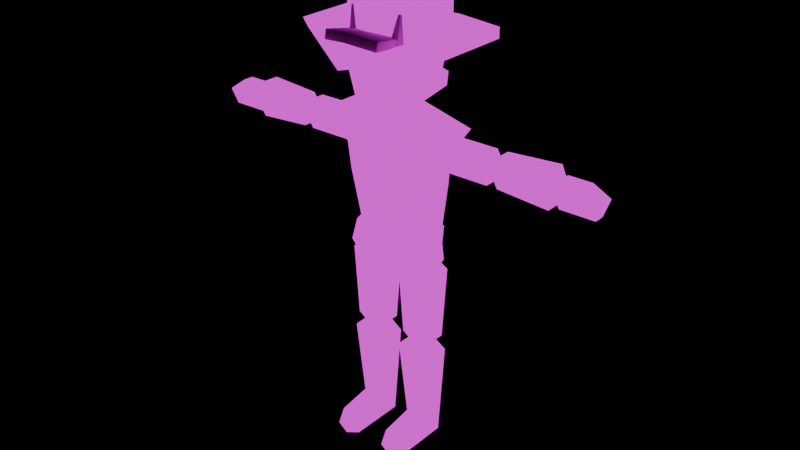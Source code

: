 # Source: player.blend  (saved by Blender 4.5.91; exported with 4.5.12 LTS)
import bpy
from mathutils import Matrix  # noqa: F401  (used for matrix-valued properties, if any)

bpy.ops.wm.read_factory_settings(use_empty=True)
scene = bpy.context.scene
scene.name = 'Scene'

# ---- collections
col_collection = bpy.data.collections.new('Collection'); scene.collection.children.link(col_collection)

# ---- images (referenced by path relative to the original .blend; pixels are not part of the script)
import os
ASSET_DIR = os.environ.get("B2B_ASSET_DIR", "")  # directory of the original .blend (textures are referenced by path, not embedded)
HERE = os.path.dirname(os.path.abspath(__file__))  # packed textures are extracted next to this script under _unpacked/

def load_image(name, relpath, width, height, colorspace="sRGB"):
    """Load a texture the original file referenced (path relative to the .blend, or extracted next to this script)."""
    p = next((c for c in (os.path.join(HERE, relpath), os.path.join(ASSET_DIR, relpath)) if relpath and os.path.exists(c)), "")
    if p:
        img = bpy.data.images.load(p, check_existing=True)
        img.name = name
    else:  # same state as the original file: an image datablock whose file is absent (Cycles renders it pink)
        img = bpy.data.images.new(name, width, height)
        img.source = "FILE"
        img.filepath = "//" + (relpath or name)
    img.colorspace_settings.name = colorspace
    return img
img_cowboy = load_image('Cowboy', '', 512, 512, 'sRGB')

# ---- materials (node trees are filled in below, after node groups)
mat_material = bpy.data.materials.new('Material')

# ---- material node trees
mat_material.use_nodes = True; mat_material.node_tree.nodes.clear()
_N = mat_material.node_tree.nodes; _L = mat_material.node_tree.links
n0 = _N.new('ShaderNodeOutputMaterial'); n0.name = 'Material Output'; n0.location = (213, 100)
n1 = _N.new('ShaderNodeTexImage'); n1.name = 'Image Texture'; n1.location = (-490, 80)
n1.image = img_cowboy
n2 = _N.new('ShaderNodeEmission'); n2.name = 'Emission'; n2.location = (-182, 187)
n3 = _N.new('ShaderNodeVertexColor'); n3.name = 'Color Attribute'; n3.location = (-222, -55)
n3.layer_name = 'Lighting'
n4 = _N.new('ShaderNodeMix'); n4.name = 'Mix'; n4.location = (12, 6)
n4.data_type = 'RGBA'
n4.blend_type = 'DARKEN'
n4.inputs[0].default_value = 0.4667
_L.new(n1.outputs[0], n2.inputs[0])
_L.new(n3.outputs[0], n4.inputs[6])
_L.new(n1.outputs[0], n4.inputs[7])
_L.new(n1.outputs[0], n0.inputs[0])
n0.is_active_output = True

# ---- world
world_world = bpy.data.worlds.new('World'); scene.world = world_world
world_world.use_nodes = True; world_world.node_tree.nodes.clear()
_N = world_world.node_tree.nodes; _L = world_world.node_tree.links
n0 = _N.new('ShaderNodeOutputWorld'); n0.name = 'World Output'; n0.location = (200, 100)
n0.is_active_output = True
world_world.color = (0.05088, 0.05088, 0.05088)
world_world.sun_shadow_jitter_overblur = 0.0

# ---- meshes
me_cylinder = bpy.data.meshes.new('Cylinder')
me_cylinder.from_pydata([(0.8423, 0.2812, 1.021), (0.8423, 0.1406, 0.7338), (0.8423, -0.1406, 0.7338), (0.8423, -0.2812, 1.021), (0.8423, -0.1406, 1.309), (0.8423, 0.1406, 1.309), (2.096, 0.1637, 1.021), (1.976, 0.2812, 1.021), (2.096, 0.08185, 0.854), (1.976, 0.1406, 0.7338), (2.096, -0.08185, 0.854), (1.976, -0.1406, 0.7338), (2.096, -0.1637, 1.021), (1.976, -0.2812, 1.021), (2.096, -0.08185, 1.189), (1.976, -0.1406, 1.309), (2.096, 0.08185, 1.189), (1.976, 0.1406, 1.309)], [], [(0, 1, 2, 3, 4, 5), (9, 7, 6, 8), (11, 9, 8, 10), (13, 11, 10, 12), (15, 13, 12, 14), (17, 15, 14, 16), (7, 17, 16, 6), (8, 6, 16, 14, 12, 10), (0, 7, 9, 1), (5, 17, 7, 0), (1, 9, 11, 2), (2, 11, 13, 3), (3, 13, 15, 4), (4, 15, 17, 5)])
me_cylinder.polygons.foreach_set('use_smooth', [True] * 14)
_uv = me_cylinder.uv_layers.new(name='UVMap')
_uv.uv.foreach_set('vector', [0.2458, 0.5571, 0.2207, 0.5766, 0.1957, 0.5644, 0.1957, 0.5326, 0.2207, 0.5131, 0.2458, 0.5254, 0.2207, 0.5102, 0.1957, 0.4907, 0.2061, 0.4856, 0.2207, 0.4969, 0.2458, 0.498, 0.2207, 0.5102, 0.2207, 0.4969, 0.2353, 0.4898, 0.08234, 0.5592, 0.1141, 0.5592, 0.1059, 0.5711, 0.08745, 0.5711, 0.2207, 0.4467, 0.2458, 0.4662, 0.2353, 0.4713, 0.2207, 0.46, 0.1957, 0.4589, 0.2207, 0.4467, 0.2207, 0.46, 0.2061, 0.4671, 0.1732, 0.4586, 0.1415, 0.4586, 0.1496, 0.4467, 0.1681, 0.4467, 0.2207, 0.4969, 0.2061, 0.4856, 0.2061, 0.4671, 0.2207, 0.46, 0.2353, 0.4713, 0.2353, 0.4898, 0.1732, 0.5711, 0.1732, 0.4586, 0.1927, 0.4586, 0.1927, 0.5711, 0.1415, 0.5711, 0.1415, 0.4586, 0.1732, 0.4586, 0.1732, 0.5711, 0.1263, 0.4467, 0.1263, 0.5592, 0.1141, 0.5592, 0.1141, 0.4467, 0.1141, 0.4467, 0.1141, 0.5592, 0.08234, 0.5592, 0.08234, 0.4467, 0.08234, 0.4467, 0.08234, 0.5592, 0.06283, 0.5592, 0.06283, 0.4467, 0.1292, 0.5711, 0.1292, 0.4586, 0.1415, 0.4586, 0.1415, 0.5711])
_ca = me_cylinder.color_attributes.new('Lighting', 'FLOAT_COLOR', 'POINT')
_ca.data.foreach_set('color', [1.0, 1.0, 1.0, 1.0, 1.0, 1.0, 1.0, 1.0, 1.0, 1.0, 1.0, 1.0, 1.0, 1.0, 1.0, 1.0, 0.565, 0.565, 0.565, 1.0, 1.0, 1.0, 1.0, 1.0, 1.0, 1.0, 1.0, 1.0, 1.0, 1.0, 1.0, 1.0, 1.0, 1.0, 1.0, 1.0, 1.0, 1.0, 1.0, 1.0, 1.0, 1.0, 1.0, 1.0, 1.0, 1.0, 1.0, 1.0, 1.0, 1.0, 1.0, 1.0, 1.0, 1.0, 1.0, 1.0, 1.0, 1.0, 1.0, 1.0, 1.0, 1.0, 1.0, 1.0, 1.0, 1.0, 1.0, 1.0, 1.0, 1.0, 1.0, 1.0])
_ca = me_cylinder.color_attributes.new('Attribute', 'BYTE_COLOR', 'CORNER')
_ca.data.foreach_set('color', [1.0, 1.0, 1.0, 1.0, 1.0, 1.0, 1.0, 1.0, 1.0, 1.0, 1.0, 1.0, 1.0, 1.0, 1.0, 1.0, 1.0, 1.0, 1.0, 1.0, 1.0, 1.0, 1.0, 1.0, 1.0, 1.0, 1.0, 1.0, 1.0, 1.0, 1.0, 1.0, 1.0, 1.0, 1.0, 1.0, 1.0, 1.0, 1.0, 1.0, 1.0, 1.0, 1.0, 1.0, 1.0, 1.0, 1.0, 1.0, 1.0, 1.0, 1.0, 1.0, 1.0, 1.0, 1.0, 1.0, 1.0, 1.0, 1.0, 1.0, 1.0, 1.0, 1.0, 1.0, 1.0, 1.0, 1.0, 1.0, 1.0, 1.0, 1.0, 1.0, 1.0, 1.0, 1.0, 1.0, 1.0, 1.0, 1.0, 1.0, 1.0, 1.0, 1.0, 1.0, 1.0, 1.0, 1.0, 1.0, 1.0, 1.0, 1.0, 1.0, 1.0, 1.0, 1.0, 1.0, 1.0, 1.0, 1.0, 1.0, 1.0, 1.0, 1.0, 1.0, 1.0, 1.0, 1.0, 1.0, 1.0, 1.0, 1.0, 1.0, 1.0, 1.0, 1.0, 1.0, 1.0, 1.0, 1.0, 1.0, 1.0, 1.0, 1.0, 1.0, 1.0, 1.0, 1.0, 1.0, 1.0, 1.0, 1.0, 1.0, 1.0, 1.0, 1.0, 1.0, 1.0, 1.0, 1.0, 1.0, 1.0, 1.0, 1.0, 1.0, 1.0, 1.0, 1.0, 1.0, 1.0, 1.0, 1.0, 1.0, 1.0, 1.0, 1.0, 1.0, 1.0, 1.0, 1.0, 1.0, 1.0, 1.0, 1.0, 1.0, 1.0, 1.0, 1.0, 1.0, 1.0, 1.0, 1.0, 1.0, 1.0, 1.0, 1.0, 1.0, 1.0, 1.0, 1.0, 1.0, 1.0, 1.0, 1.0, 1.0, 1.0, 1.0, 1.0, 1.0, 1.0, 1.0, 1.0, 1.0, 1.0, 1.0, 1.0, 1.0, 1.0, 1.0, 1.0, 1.0, 1.0, 1.0, 1.0, 1.0, 1.0, 1.0, 1.0, 1.0, 1.0, 1.0, 1.0, 1.0, 1.0, 1.0, 1.0, 1.0, 1.0, 1.0, 1.0, 1.0, 1.0, 1.0, 1.0, 1.0, 1.0, 1.0, 1.0, 1.0, 1.0, 1.0, 1.0, 1.0, 1.0, 1.0, 1.0, 1.0, 1.0, 1.0, 1.0, 1.0])
me_cylinder.materials.append(mat_material)
me_cylinder.update()
me_cube_006 = bpy.data.meshes.new('Cube.006')
me_cube_006.from_pydata([(0.7771, -1.046, -0.5468), (0.7771, -0.9265, 0.2901), (0.7771, 0.941, -0.7788), (0.7771, 1.017, -0.1308), (0.0, 0.941, -0.7788), (0.0, 1.017, -0.1308), (0.0, -1.046, -0.4843), (0.0, -0.9265, 0.2901), (1.098, -0.05228, -0.6628), (1.098, 0.06672, 0.3563), (0.0, 0.06672, 0.3563), (0.0, -0.05228, -0.6628)], [], [(4, 5, 3, 2), (8, 9, 1, 0), (11, 8, 0, 6), (0, 1, 7, 6), (9, 10, 7, 1), (3, 5, 10, 9), (4, 2, 8, 11), (2, 3, 9, 8)])
_uv = me_cube_006.uv_layers.new(name='UVMap')
_uv.uv.foreach_set('vector', [0.375, 0.375, 0.625, 0.375, 0.625, 0.5, 0.375, 0.5, 0.375, 0.625, 0.625, 0.625, 0.625, 0.75, 0.375, 0.75, 0.25, 0.625, 0.375, 0.625, 0.375, 0.75, 0.25, 0.75, 0.375, 0.75, 0.625, 0.75, 0.625, 0.875, 0.375, 0.875, 0.625, 0.625, 0.75, 0.625, 0.75, 0.75, 0.625, 0.75, 0.625, 0.5, 0.75, 0.5, 0.75, 0.625, 0.625, 0.625, 0.25, 0.5, 0.375, 0.5, 0.375, 0.625, 0.25, 0.625, 0.375, 0.5, 0.625, 0.5, 0.625, 0.625, 0.375, 0.625])
me_cube_006.update()
me_cube_007 = bpy.data.meshes.new('Cube.007')
me_cube_007.from_pydata([(1.443, -0.987, 0.141), (1.443, -0.9074, 0.5825), (1.158, 1.904, -0.2126), (1.158, 1.952, 0.05474), (0.0, 1.904, -0.1171), (0.0, 1.952, 0.1503), (0.0, -1.375, 0.3687), (0.0, -1.295, 0.8103)], [], [(4, 5, 3, 2), (2, 3, 1, 0), (4, 2, 0, 6), (0, 1, 7, 6), (3, 5, 7, 1)])
_uv = me_cube_007.uv_layers.new(name='UVMap')
_uv.uv.foreach_set('vector', [0.375, 0.375, 0.625, 0.375, 0.625, 0.5, 0.375, 0.5, 0.375, 0.5, 0.625, 0.5, 0.625, 0.6695, 0.375, 0.6695, 0.25, 0.5, 0.375, 0.5, 0.375, 0.6695, 0.25, 0.6947, 0.375, 0.6695, 0.625, 0.6695, 0.626, 0.8735, 0.376, 0.8735, 0.625, 0.5, 0.75, 0.5, 0.75, 0.6947, 0.625, 0.6695])
me_cube_007.update()
me_cylinder_001 = bpy.data.meshes.new('Cylinder.001')
me_cylinder_001.from_pydata([(0.7301, -0.1458, -1.0), (0.7301, 0.2314, -1.0), (0.8612, -0.3285, 0.3009), (0.0, -0.3894, -1.0), (0.0, -0.6255, 0.4099), (0.0, 0.3777, -1.0), (0.0, 0.3792, 0.4099), (0.0, 0.3167, 1.0), (0.8612, 0.2984, 0.3009), (0.8816, 0.3167, 0.8437), (0.8816, -0.3881, 0.8437), (1.296, 0.3167, 1.425), (0.0, 0.3167, 1.752), (1.296, -0.3881, 1.425), (0.0, -0.6886, 1.752), (0.0, -0.7551, 1.0)], [], [(1, 8, 2, 0), (5, 1, 0, 3), (0, 2, 4, 3), (5, 6, 8, 1), (6, 7, 9, 8), (8, 9, 10, 2), (9, 7, 12, 11), (10, 9, 11, 13), (11, 12, 14, 13), (15, 10, 13, 14), (2, 10, 15, 4)])
me_cylinder_001.polygons.foreach_set('use_smooth', [True] * 11)
_uv = me_cylinder_001.uv_layers.new(name='UVMap')
_uv.uv.foreach_set('vector', [0.6778, 0.2035, 0.6733, 0.1161, 0.7152, 0.1161, 0.703, 0.2035, 0.5434, 0.271, 0.4946, 0.2612, 0.4946, 0.236, 0.5434, 0.2197, 0.4946, 0.2103, 0.5065, 0.1229, 0.5677, 0.1269, 0.5452, 0.2197, 0.5858, 0.2232, 0.5856, 0.1289, 0.6434, 0.136, 0.6352, 0.223, 0.5856, 0.1289, 0.5857, 0.08944, 0.6446, 0.09972, 0.6434, 0.136, 0.6733, 0.1161, 0.6721, 0.07983, 0.7192, 0.07983, 0.7152, 0.1161, 0.6566, 0.1012, 0.5978, 0.0908, 0.5978, 0.04052, 0.6843, 0.06239, 0.7192, 0.07983, 0.6721, 0.07983, 0.6721, 0.03916, 0.7192, 0.03916, 0.6697, 0.3065, 0.6697, 0.2172, 0.7369, 0.2172, 0.7168, 0.3065, 0.5778, 0.08796, 0.5132, 0.08697, 0.4946, 0.04317, 0.5856, 0.03916, 0.5065, 0.1229, 0.5132, 0.08697, 0.5778, 0.08796, 0.5677, 0.1269])
_ca = me_cylinder_001.color_attributes.new('Lighting', 'FLOAT_COLOR', 'POINT')
_ca.data.foreach_set('color', [1.0, 1.0, 1.0, 1.0, 1.0, 1.0, 1.0, 1.0, 1.0, 1.0, 1.0, 1.0, 1.0, 1.0, 1.0, 1.0, 1.0, 1.0, 1.0, 1.0, 0.9704, 0.9704, 0.9704, 1.0, 1.0, 1.0, 1.0, 1.0, 1.0, 1.0, 1.0, 1.0, 1.0, 1.0, 1.0, 1.0, 1.0, 1.0, 1.0, 1.0, 1.0, 1.0, 1.0, 1.0, 1.0, 1.0, 1.0, 1.0, 1.0, 1.0, 1.0, 1.0, 1.0, 1.0, 1.0, 1.0, 1.0, 1.0, 1.0, 1.0, 1.0, 1.0, 1.0, 1.0])
_ca = me_cylinder_001.color_attributes.new('Attribute', 'BYTE_COLOR', 'CORNER')
_ca.data.foreach_set('color', [1.0, 1.0, 1.0, 1.0, 1.0, 1.0, 1.0, 1.0, 1.0, 1.0, 1.0, 1.0, 1.0, 1.0, 1.0, 1.0, 1.0, 1.0, 1.0, 1.0, 1.0, 1.0, 1.0, 1.0, 1.0, 1.0, 1.0, 1.0, 1.0, 1.0, 1.0, 1.0, 1.0, 1.0, 1.0, 1.0, 1.0, 1.0, 1.0, 1.0, 1.0, 1.0, 1.0, 1.0, 1.0, 1.0, 1.0, 1.0, 1.0, 1.0, 1.0, 1.0, 1.0, 1.0, 1.0, 1.0, 1.0, 1.0, 1.0, 1.0, 1.0, 1.0, 1.0, 1.0, 1.0, 1.0, 1.0, 1.0, 1.0, 1.0, 1.0, 1.0, 1.0, 1.0, 1.0, 1.0, 1.0, 1.0, 1.0, 1.0, 1.0, 1.0, 1.0, 1.0, 1.0, 1.0, 1.0, 1.0, 1.0, 1.0, 1.0, 1.0, 1.0, 1.0, 1.0, 1.0, 1.0, 1.0, 1.0, 1.0, 1.0, 1.0, 1.0, 1.0, 1.0, 1.0, 1.0, 1.0, 1.0, 1.0, 1.0, 1.0, 1.0, 1.0, 1.0, 1.0, 1.0, 1.0, 1.0, 1.0, 1.0, 1.0, 1.0, 1.0, 1.0, 1.0, 1.0, 1.0, 1.0, 1.0, 1.0, 1.0, 1.0, 1.0, 1.0, 1.0, 1.0, 1.0, 1.0, 1.0, 1.0, 1.0, 1.0, 1.0, 1.0, 1.0, 1.0, 1.0, 1.0, 1.0, 1.0, 1.0, 1.0, 1.0, 1.0, 1.0, 1.0, 1.0, 1.0, 1.0, 1.0, 1.0, 1.0, 1.0, 1.0, 1.0, 1.0, 1.0, 1.0, 1.0, 1.0, 1.0, 1.0, 1.0, 1.0, 1.0])
me_cylinder_001.materials.append(mat_material)
me_cylinder_001.update()
me_cylinder_002 = bpy.data.meshes.new('Cylinder.002')
me_cylinder_002.from_pydata([(3.359, -0.1035, 0.722), (3.359, 0.1035, 0.722), (4.031, -0.1035, 0.722), (3.277, -0.1852, 1.028), (3.359, -0.1035, 1.245), (4.113, -0.1852, 1.028), (3.277, 0.1852, 1.028), (3.359, 0.1035, 1.245), (4.113, 0.1852, 1.028), (3.82, 0.1035, 1.245), (4.031, 0.1035, 0.722), (3.82, -0.1035, 1.245)], [], [(0, 3, 6, 1), (1, 10, 2, 0), (2, 5, 3, 0), (5, 11, 4, 3), (3, 4, 7, 6), (1, 6, 8, 10), (6, 7, 9, 8), (8, 9, 11, 5), (10, 8, 5, 2), (9, 7, 4, 11)])
me_cylinder_002.polygons.foreach_set('use_smooth', [True] * 10)
_uv = me_cylinder_002.uv_layers.new(name='UVMap')
_uv.uv.foreach_set('vector', [0.06004, 0.7785, 0.04873, 0.7346, 0.1, 0.7346, 0.08872, 0.7785, 0.2234, 0.6972, 0.2234, 0.7903, 0.1947, 0.7903, 0.1947, 0.6972, 0.1187, 0.6931, 0.0748, 0.7045, 0.0748, 0.5886, 0.1187, 0.6, 0.0748, 0.7045, 0.04873, 0.6638, 0.04873, 0.6, 0.0748, 0.5886, 0.04873, 0.7346, 0.06004, 0.7086, 0.08872, 0.7086, 0.1, 0.7346, 0.1906, 0.6931, 0.1549, 0.7045, 0.1549, 0.5886, 0.1906, 0.6, 0.1549, 0.7045, 0.1228, 0.6931, 0.1228, 0.6293, 0.1549, 0.5886, 0.1947, 0.6931, 0.206, 0.6524, 0.2347, 0.6524, 0.246, 0.6931, 0.1481, 0.7486, 0.1041, 0.7599, 0.1041, 0.7086, 0.1481, 0.7199, 0.206, 0.6524, 0.206, 0.5886, 0.2347, 0.5886, 0.2347, 0.6524])
_ca = me_cylinder_002.color_attributes.new('Lighting', 'FLOAT_COLOR', 'POINT')
_ca.data.foreach_set('color', [1.0, 1.0, 1.0, 1.0, 1.0, 1.0, 1.0, 1.0, 1.0, 1.0, 1.0, 1.0, 1.0, 1.0, 1.0, 1.0, 1.0, 1.0, 1.0, 1.0, 1.0, 1.0, 1.0, 1.0, 1.0, 1.0, 1.0, 1.0, 1.0, 1.0, 1.0, 1.0, 1.0, 1.0, 1.0, 1.0, 1.0, 1.0, 1.0, 1.0, 1.0, 1.0, 1.0, 1.0, 1.0, 1.0, 1.0, 1.0])
_ca = me_cylinder_002.color_attributes.new('Attribute', 'BYTE_COLOR', 'CORNER')
_ca.data.foreach_set('color', [1.0, 1.0, 1.0, 1.0, 1.0, 1.0, 1.0, 1.0, 1.0, 1.0, 1.0, 1.0, 1.0, 1.0, 1.0, 1.0, 1.0, 1.0, 1.0, 1.0, 1.0, 1.0, 1.0, 1.0, 1.0, 1.0, 1.0, 1.0, 1.0, 1.0, 1.0, 1.0, 1.0, 1.0, 1.0, 1.0, 1.0, 1.0, 1.0, 1.0, 1.0, 1.0, 1.0, 1.0, 1.0, 1.0, 1.0, 1.0, 1.0, 1.0, 1.0, 1.0, 1.0, 1.0, 1.0, 1.0, 1.0, 1.0, 1.0, 1.0, 1.0, 1.0, 1.0, 1.0, 1.0, 1.0, 1.0, 1.0, 1.0, 1.0, 1.0, 1.0, 1.0, 1.0, 1.0, 1.0, 1.0, 1.0, 1.0, 1.0, 1.0, 1.0, 1.0, 1.0, 1.0, 1.0, 1.0, 1.0, 1.0, 1.0, 1.0, 1.0, 1.0, 1.0, 1.0, 1.0, 1.0, 1.0, 1.0, 1.0, 1.0, 1.0, 1.0, 1.0, 1.0, 1.0, 1.0, 1.0, 1.0, 1.0, 1.0, 1.0, 1.0, 1.0, 1.0, 1.0, 1.0, 1.0, 1.0, 1.0, 1.0, 1.0, 1.0, 1.0, 1.0, 1.0, 1.0, 1.0, 1.0, 1.0, 1.0, 1.0, 1.0, 1.0, 1.0, 1.0, 1.0, 1.0, 1.0, 1.0, 1.0, 1.0, 1.0, 1.0, 1.0, 1.0, 1.0, 1.0, 1.0, 1.0, 1.0, 1.0, 1.0, 1.0, 1.0, 1.0, 1.0, 1.0, 1.0, 1.0])
me_cylinder_002.materials.append(mat_material)
me_cylinder_002.update()
me_cylinder_003 = bpy.data.meshes.new('Cylinder.003')
me_cylinder_003.from_pydata([(3.326, 0.1969, 1.021), (3.206, 0.3386, 1.021), (3.326, 0.09843, 0.82), (3.326, 0.09843, 1.223), (3.206, 0.1693, 1.368), (3.326, -0.09843, 1.223), (3.206, -0.1693, 1.368), (3.326, -0.1969, 1.021), (3.206, -0.3386, 1.021), (3.326, -0.09843, 0.82), (3.206, -0.1693, 0.675), (3.206, 0.1693, 0.675), (2.182, -0.1406, 0.7338), (2.182, 0.1406, 0.7338), (2.072, -0.08647, 0.8445), (2.182, -0.2812, 1.021), (2.072, -0.1729, 1.021), (2.182, -0.1406, 1.309), (2.072, -0.08647, 1.198), (2.182, 0.1406, 1.309), (2.072, 0.08647, 1.198), (2.182, 0.2812, 1.021), (2.072, 0.1729, 1.021), (2.072, 0.08647, 0.8445)], [], [(1, 4, 3, 0), (11, 1, 0, 2), (2, 0, 3, 5, 7, 9), (4, 6, 5, 3), (6, 8, 7, 5), (8, 10, 9, 7), (10, 11, 2, 9), (13, 11, 10, 12), (12, 10, 8, 15), (13, 12, 14, 23), (12, 15, 16, 14), (15, 17, 18, 16), (15, 8, 6, 17), (17, 19, 20, 18), (17, 6, 4, 19), (19, 21, 22, 20), (19, 4, 1, 21), (21, 13, 23, 22), (21, 1, 11, 13), (22, 23, 14, 16, 18, 20)])
me_cylinder_003.polygons.foreach_set('use_smooth', [True] * 20)
_uv = me_cylinder_003.uv_layers.new(name='UVMap')
_uv.uv.foreach_set('vector', [0.2959, 0.8113, 0.3187, 0.7646, 0.3283, 0.7842, 0.315, 0.8113, 0.3187, 0.858, 0.2959, 0.8113, 0.315, 0.8113, 0.3283, 0.8384, 0.3283, 0.8384, 0.315, 0.8113, 0.3283, 0.7842, 0.3548, 0.7842, 0.368, 0.8113, 0.3548, 0.8384, 0.3187, 0.7646, 0.3643, 0.7646, 0.3548, 0.7842, 0.3283, 0.7842, 0.3643, 0.7646, 0.3871, 0.8113, 0.368, 0.8113, 0.3548, 0.7842, 0.3871, 0.8113, 0.3643, 0.858, 0.3548, 0.8384, 0.368, 0.8113, 0.3643, 0.858, 0.3187, 0.858, 0.3283, 0.8384, 0.3548, 0.8384, 0.391, 0.6207, 0.3998, 0.7584, 0.3797, 0.7604, 0.3743, 0.6224, 0.3743, 0.6224, 0.3797, 0.7604, 0.3278, 0.7604, 0.3312, 0.6224, 0.4254, 0.8509, 0.3914, 0.8343, 0.4045, 0.8241, 0.4254, 0.8343, 0.3743, 0.6224, 0.3312, 0.6224, 0.3376, 0.6069, 0.3641, 0.6069, 0.3914, 0.7911, 0.4254, 0.7646, 0.4254, 0.7813, 0.4045, 0.7975, 0.3312, 0.6224, 0.3278, 0.7604, 0.2959, 0.7584, 0.3047, 0.6207, 0.4254, 0.7646, 0.4594, 0.7813, 0.4463, 0.7915, 0.4254, 0.7813, 0.4128, 0.7466, 0.404, 0.6089, 0.424, 0.6069, 0.4294, 0.7449, 0.4294, 0.7449, 0.4726, 0.7449, 0.4662, 0.7604, 0.4396, 0.7604, 0.4294, 0.7449, 0.424, 0.6069, 0.476, 0.6069, 0.4726, 0.7449, 0.4594, 0.8244, 0.4254, 0.8509, 0.4254, 0.8343, 0.4463, 0.818, 0.4726, 0.7449, 0.476, 0.6069, 0.5079, 0.6089, 0.4991, 0.7466, 0.4463, 0.818, 0.4254, 0.8343, 0.4045, 0.8241, 0.4045, 0.7975, 0.4254, 0.7813, 0.4463, 0.7915])
_ca = me_cylinder_003.color_attributes.new('Lighting', 'FLOAT_COLOR', 'POINT')
_ca.data.foreach_set('color', [1.0, 1.0, 1.0, 1.0, 1.0, 1.0, 1.0, 1.0, 1.0, 1.0, 1.0, 1.0, 1.0, 1.0, 1.0, 1.0, 1.0, 1.0, 1.0, 1.0, 1.0, 1.0, 1.0, 1.0, 1.0, 1.0, 1.0, 1.0, 1.0, 1.0, 1.0, 1.0, 1.0, 1.0, 1.0, 1.0, 1.0, 1.0, 1.0, 1.0, 1.0, 1.0, 1.0, 1.0, 1.0, 1.0, 1.0, 1.0, 1.0, 1.0, 1.0, 1.0, 1.0, 1.0, 1.0, 1.0, 1.0, 1.0, 1.0, 1.0, 1.0, 1.0, 1.0, 1.0, 1.0, 1.0, 1.0, 1.0, 1.0, 1.0, 1.0, 1.0, 1.0, 1.0, 1.0, 1.0, 1.0, 1.0, 1.0, 1.0, 1.0, 1.0, 1.0, 1.0, 1.0, 1.0, 1.0, 1.0, 1.0, 1.0, 1.0, 1.0, 1.0, 1.0, 1.0, 1.0])
_ca = me_cylinder_003.color_attributes.new('Attribute', 'BYTE_COLOR', 'CORNER')
_ca.data.foreach_set('color', [1.0, 1.0, 1.0, 1.0, 1.0, 1.0, 1.0, 1.0, 1.0, 1.0, 1.0, 1.0, 1.0, 1.0, 1.0, 1.0, 1.0, 1.0, 1.0, 1.0, 1.0, 1.0, 1.0, 1.0, 1.0, 1.0, 1.0, 1.0, 1.0, 1.0, 1.0, 1.0, 1.0, 1.0, 1.0, 1.0, 1.0, 1.0, 1.0, 1.0, 1.0, 1.0, 1.0, 1.0, 1.0, 1.0, 1.0, 1.0, 1.0, 1.0, 1.0, 1.0, 1.0, 1.0, 1.0, 1.0, 1.0, 1.0, 1.0, 1.0, 1.0, 1.0, 1.0, 1.0, 1.0, 1.0, 1.0, 1.0, 1.0, 1.0, 1.0, 1.0, 1.0, 1.0, 1.0, 1.0, 1.0, 1.0, 1.0, 1.0, 1.0, 1.0, 1.0, 1.0, 1.0, 1.0, 1.0, 1.0, 1.0, 1.0, 1.0, 1.0, 1.0, 1.0, 1.0, 1.0, 1.0, 1.0, 1.0, 1.0, 1.0, 1.0, 1.0, 1.0, 1.0, 1.0, 1.0, 1.0, 1.0, 1.0, 1.0, 1.0, 1.0, 1.0, 1.0, 1.0, 1.0, 1.0, 1.0, 1.0, 1.0, 1.0, 1.0, 1.0, 1.0, 1.0, 1.0, 1.0, 1.0, 1.0, 1.0, 1.0, 1.0, 1.0, 1.0, 1.0, 1.0, 1.0, 1.0, 1.0, 1.0, 1.0, 1.0, 1.0, 1.0, 1.0, 1.0, 1.0, 1.0, 1.0, 1.0, 1.0, 1.0, 1.0, 1.0, 1.0, 1.0, 1.0, 1.0, 1.0, 1.0, 1.0, 1.0, 1.0, 1.0, 1.0, 1.0, 1.0, 1.0, 1.0, 1.0, 1.0, 1.0, 1.0, 1.0, 1.0, 1.0, 1.0, 1.0, 1.0, 1.0, 1.0, 1.0, 1.0, 1.0, 1.0, 1.0, 1.0, 1.0, 1.0, 1.0, 1.0, 1.0, 1.0, 1.0, 1.0, 1.0, 1.0, 1.0, 1.0, 1.0, 1.0, 1.0, 1.0, 1.0, 1.0, 1.0, 1.0, 1.0, 1.0, 1.0, 1.0, 1.0, 1.0, 1.0, 1.0, 1.0, 1.0, 1.0, 1.0, 1.0, 1.0, 1.0, 1.0, 1.0, 1.0, 1.0, 1.0, 1.0, 1.0, 1.0, 1.0, 1.0, 1.0, 1.0, 1.0, 1.0, 1.0, 1.0, 1.0, 1.0, 1.0, 1.0, 1.0, 1.0, 1.0, 1.0, 1.0, 1.0, 1.0, 1.0, 1.0, 1.0, 1.0, 1.0, 1.0, 1.0, 1.0, 1.0, 1.0, 1.0, 1.0, 1.0, 1.0, 1.0, 1.0, 1.0, 1.0, 1.0, 1.0, 1.0, 1.0, 1.0, 1.0, 1.0, 1.0, 1.0, 1.0, 1.0, 1.0, 1.0, 1.0, 1.0, 1.0, 1.0, 1.0, 1.0, 1.0, 1.0, 1.0, 1.0, 1.0, 1.0, 1.0, 1.0, 1.0, 1.0, 1.0, 1.0, 1.0, 1.0, 1.0, 1.0, 1.0, 1.0, 1.0, 1.0, 1.0, 1.0, 1.0, 1.0, 1.0, 1.0, 1.0, 1.0, 1.0, 1.0, 1.0, 1.0, 1.0, 1.0, 1.0, 1.0, 1.0, 1.0, 1.0, 1.0, 1.0, 1.0, 1.0, 1.0, 1.0, 1.0, 1.0, 1.0, 1.0])
me_cylinder_003.materials.append(mat_material)
me_cylinder_003.update()
me_cylinder_004 = bpy.data.meshes.new('Cylinder.004')
me_cylinder_004.from_pydata([(0.4934, 0.3471, -1.424), (0.6894, 0.0766, -1.552), (0.0, 0.3471, -1.568), (0.5905, 0.4956, -1.107), (0.6603, 0.458, -0.6716), (0.0, 0.534, -1.107), (0.9568, 0.0766, -1.107), (0.8846, 0.09557, -0.6716), (0.8531, -0.3583, -1.107), (0.61, -0.3095, -1.47), (0.7474, -0.3306, -0.6716), (0.0, -0.5139, -1.107), (0.0, -0.3095, -1.613), (0.0, -0.5517, -0.6716), (0.0, 0.458, -0.6716), (0.0, 0.05945, -1.652)], [], [(0, 3, 6, 1), (0, 1, 15, 2), (2, 5, 3, 0), (5, 14, 4, 3), (3, 4, 7, 6), (1, 6, 8, 9), (6, 7, 10, 8), (9, 8, 11, 12), (8, 10, 13, 11), (7, 4, 14, 13, 10), (15, 1, 9, 12)])
me_cylinder_004.polygons.foreach_set('use_smooth', [True] * 11)
_uv = me_cylinder_004.uv_layers.new(name='UVMap')
_uv.uv.foreach_set('vector', [0.8446, 0.13, 0.8034, 0.1273, 0.817, 0.06311, 0.8678, 0.09486, 0.8619, 0.2455, 0.8876, 0.2226, 0.8995, 0.3038, 0.8678, 0.3055, 0.8622, 0.1721, 0.8038, 0.1767, 0.8034, 0.1273, 0.8446, 0.13, 0.8038, 0.1767, 0.7575, 0.1596, 0.7555, 0.108, 0.8034, 0.1273, 0.8034, 0.1273, 0.7555, 0.108, 0.7676, 0.05976, 0.817, 0.06311, 0.8876, 0.2226, 0.8908, 0.1811, 0.9427, 0.1873, 0.9349, 0.2246, 0.817, 0.06311, 0.7676, 0.05976, 0.7829, 0.03432, 0.8325, 0.03432, 0.7857, 0.2815, 0.7555, 0.2396, 0.8575, 0.2324, 0.8575, 0.2952, 0.7555, 0.2396, 0.7636, 0.189, 0.8547, 0.1811, 0.8575, 0.2324, 0.9766, 0.1106, 0.9501, 0.1533, 0.8723, 0.1533, 0.8723, 0.03432, 0.9604, 0.06038, 0.8995, 0.3038, 0.8876, 0.2226, 0.9349, 0.2246, 0.9427, 0.2979])
_ca = me_cylinder_004.color_attributes.new('Lighting', 'FLOAT_COLOR', 'POINT')
_ca.data.foreach_set('color', [1.0, 1.0, 1.0, 1.0, 1.0, 1.0, 1.0, 1.0, 1.0, 1.0, 1.0, 1.0, 1.0, 1.0, 1.0, 1.0, 1.0, 1.0, 1.0, 1.0, 1.0, 1.0, 1.0, 1.0, 1.0, 1.0, 1.0, 1.0, 1.0, 1.0, 1.0, 1.0, 1.0, 1.0, 1.0, 1.0, 1.0, 1.0, 1.0, 1.0, 1.0, 1.0, 1.0, 1.0, 1.0, 1.0, 1.0, 1.0, 1.0, 1.0, 1.0, 1.0, 1.0, 1.0, 1.0, 1.0, 1.0, 1.0, 1.0, 1.0, 1.0, 1.0, 1.0, 1.0])
_ca = me_cylinder_004.color_attributes.new('Attribute', 'BYTE_COLOR', 'CORNER')
_ca.data.foreach_set('color', [1.0, 1.0, 1.0, 1.0, 1.0, 1.0, 1.0, 1.0, 1.0, 1.0, 1.0, 1.0, 1.0, 1.0, 1.0, 1.0, 1.0, 1.0, 1.0, 1.0, 1.0, 1.0, 1.0, 1.0, 1.0, 1.0, 1.0, 1.0, 1.0, 1.0, 1.0, 1.0, 1.0, 1.0, 1.0, 1.0, 1.0, 1.0, 1.0, 1.0, 1.0, 1.0, 1.0, 1.0, 1.0, 1.0, 1.0, 1.0, 1.0, 1.0, 1.0, 1.0, 1.0, 1.0, 1.0, 1.0, 1.0, 1.0, 1.0, 1.0, 1.0, 1.0, 1.0, 1.0, 1.0, 1.0, 1.0, 1.0, 1.0, 1.0, 1.0, 1.0, 1.0, 1.0, 1.0, 1.0, 1.0, 1.0, 1.0, 1.0, 1.0, 1.0, 1.0, 1.0, 1.0, 1.0, 1.0, 1.0, 1.0, 1.0, 1.0, 1.0, 1.0, 1.0, 1.0, 1.0, 1.0, 1.0, 1.0, 1.0, 1.0, 1.0, 1.0, 1.0, 1.0, 1.0, 1.0, 1.0, 1.0, 1.0, 1.0, 1.0, 1.0, 1.0, 1.0, 1.0, 1.0, 1.0, 1.0, 1.0, 1.0, 1.0, 1.0, 1.0, 1.0, 1.0, 1.0, 1.0, 1.0, 1.0, 1.0, 1.0, 1.0, 1.0, 1.0, 1.0, 1.0, 1.0, 1.0, 1.0, 1.0, 1.0, 1.0, 1.0, 1.0, 1.0, 1.0, 1.0, 1.0, 1.0, 1.0, 1.0, 1.0, 1.0, 1.0, 1.0, 1.0, 1.0, 1.0, 1.0, 1.0, 1.0, 1.0, 1.0, 1.0, 1.0, 1.0, 1.0, 1.0, 1.0, 1.0, 1.0, 1.0, 1.0, 1.0, 1.0, 1.0, 1.0, 1.0, 1.0])
me_cylinder_004.materials.append(mat_material)
me_cylinder_004.update()
me_cylinder_005 = bpy.data.meshes.new('Cylinder.005')
me_cylinder_005.from_pydata([(0.5345, 0.2345, -1.186), (0.5358, 0.4028, -1.358), (0.7744, 0.1173, -1.184), (0.2946, 0.1173, -1.188), (0.1238, 0.2014, -1.361), (0.2946, -0.1173, -1.188), (0.1238, -0.2014, -1.361), (0.5345, -0.2345, -1.186), (0.5358, -0.4028, -1.358), (0.7744, -0.1173, -1.184), (0.9479, -0.2014, -1.355), (0.9479, 0.2014, -1.355), (0.8786, -0.1621, -2.791), (0.8786, 0.1621, -2.791), (0.7544, -0.08395, -2.917), (0.547, -0.3242, -2.794), (0.548, -0.1849, -2.919), (0.2154, -0.1621, -2.796), (0.3415, -0.08395, -2.92), (0.2154, 0.1621, -2.796), (0.3415, 0.08395, -2.92), (0.547, 0.3242, -2.794), (0.548, 0.1849, -2.919), (0.7544, 0.08395, -2.917)], [], [(1, 4, 3, 0), (11, 1, 0, 2), (2, 0, 3, 5, 7, 9), (4, 6, 5, 3), (6, 8, 7, 5), (8, 10, 9, 7), (10, 11, 2, 9), (13, 11, 10, 12), (12, 10, 8, 15), (13, 12, 14, 23), (12, 15, 16, 14), (15, 17, 18, 16), (15, 8, 6, 17), (17, 19, 20, 18), (17, 6, 4, 19), (19, 21, 22, 20), (19, 4, 1, 21), (21, 13, 23, 22), (21, 1, 11, 13), (22, 23, 14, 16, 18, 20)])
me_cylinder_005.polygons.foreach_set('use_smooth', [True] * 20)
_uv = me_cylinder_005.uv_layers.new(name='UVMap')
_uv.uv.foreach_set('vector', [0.7341, 0.6958, 0.6803, 0.6958, 0.6941, 0.6765, 0.7255, 0.6765, 0.9269, 0.6765, 0.9694, 0.7096, 0.9517, 0.7183, 0.9269, 0.699, 0.9269, 0.699, 0.9517, 0.7183, 0.9517, 0.7496, 0.9269, 0.7617, 0.9022, 0.7425, 0.9022, 0.7111, 0.9694, 0.7635, 0.9269, 0.7842, 0.9269, 0.7617, 0.9517, 0.7496, 0.9269, 0.7842, 0.8844, 0.7511, 0.9022, 0.7425, 0.9269, 0.7617, 0.8466, 0.6958, 0.7927, 0.6958, 0.8065, 0.6765, 0.8379, 0.6765, 0.8844, 0.6973, 0.9269, 0.6765, 0.9269, 0.699, 0.9022, 0.7111, 0.7825, 0.8664, 0.7719, 0.6979, 0.7927, 0.6958, 0.7992, 0.8647, 0.7992, 0.8647, 0.7927, 0.6958, 0.8466, 0.6958, 0.8425, 0.8647, 0.9186, 0.7889, 0.9528, 0.8057, 0.9381, 0.8148, 0.9204, 0.8062, 0.7992, 0.8647, 0.8425, 0.8647, 0.8354, 0.8801, 0.8084, 0.8801, 0.9528, 0.849, 0.9186, 0.8757, 0.9168, 0.8584, 0.9381, 0.8418, 0.8425, 0.8647, 0.8466, 0.6958, 0.8797, 0.6979, 0.8692, 0.8664, 0.9186, 0.8757, 0.8844, 0.8589, 0.8991, 0.8497, 0.9168, 0.8584, 0.67, 0.8664, 0.6595, 0.6979, 0.6803, 0.6958, 0.6867, 0.8647, 0.6867, 0.8647, 0.7301, 0.8647, 0.7229, 0.8801, 0.6959, 0.8801, 0.6867, 0.8647, 0.6803, 0.6958, 0.7341, 0.6958, 0.7301, 0.8647, 0.8844, 0.8156, 0.9186, 0.7889, 0.9204, 0.8062, 0.8991, 0.8228, 0.7301, 0.8647, 0.7341, 0.6958, 0.7672, 0.6979, 0.7567, 0.8664, 0.8991, 0.8228, 0.9204, 0.8062, 0.9381, 0.8148, 0.9381, 0.8418, 0.9168, 0.8584, 0.8991, 0.8497])
_ca = me_cylinder_005.color_attributes.new('Lighting', 'FLOAT_COLOR', 'POINT')
_ca.data.foreach_set('color', [1.0, 1.0, 1.0, 1.0, 1.0, 1.0, 1.0, 1.0, 1.0, 1.0, 1.0, 1.0, 1.0, 1.0, 1.0, 1.0, 1.0, 1.0, 1.0, 1.0, 1.0, 1.0, 1.0, 1.0, 1.0, 1.0, 1.0, 1.0, 1.0, 1.0, 1.0, 1.0, 1.0, 1.0, 1.0, 1.0, 1.0, 1.0, 1.0, 1.0, 1.0, 1.0, 1.0, 1.0, 1.0, 1.0, 1.0, 1.0, 1.0, 1.0, 1.0, 1.0, 1.0, 1.0, 1.0, 1.0, 1.0, 1.0, 1.0, 1.0, 1.0, 1.0, 1.0, 1.0, 1.0, 1.0, 1.0, 1.0, 1.0, 1.0, 1.0, 1.0, 1.0, 1.0, 1.0, 1.0, 1.0, 1.0, 1.0, 1.0, 1.0, 1.0, 1.0, 1.0, 1.0, 1.0, 1.0, 1.0, 1.0, 1.0, 1.0, 1.0, 0.6396, 0.6396, 0.6396, 1.0])
_ca = me_cylinder_005.color_attributes.new('Attribute', 'BYTE_COLOR', 'CORNER')
_ca.data.foreach_set('color', [1.0, 1.0, 1.0, 1.0, 1.0, 1.0, 1.0, 1.0, 1.0, 1.0, 1.0, 1.0, 1.0, 1.0, 1.0, 1.0, 1.0, 1.0, 1.0, 1.0, 1.0, 1.0, 1.0, 1.0, 1.0, 1.0, 1.0, 1.0, 1.0, 1.0, 1.0, 1.0, 1.0, 1.0, 1.0, 1.0, 1.0, 1.0, 1.0, 1.0, 1.0, 1.0, 1.0, 1.0, 1.0, 1.0, 1.0, 1.0, 1.0, 1.0, 1.0, 1.0, 1.0, 1.0, 1.0, 1.0, 1.0, 1.0, 1.0, 1.0, 1.0, 1.0, 1.0, 1.0, 1.0, 1.0, 1.0, 1.0, 1.0, 1.0, 1.0, 1.0, 1.0, 1.0, 1.0, 1.0, 1.0, 1.0, 1.0, 1.0, 1.0, 1.0, 1.0, 1.0, 1.0, 1.0, 1.0, 1.0, 1.0, 1.0, 1.0, 1.0, 1.0, 1.0, 1.0, 1.0, 1.0, 1.0, 1.0, 1.0, 1.0, 1.0, 1.0, 1.0, 1.0, 1.0, 1.0, 1.0, 1.0, 1.0, 1.0, 1.0, 1.0, 1.0, 1.0, 1.0, 1.0, 1.0, 1.0, 1.0, 1.0, 1.0, 1.0, 1.0, 1.0, 1.0, 1.0, 1.0, 1.0, 1.0, 1.0, 1.0, 1.0, 1.0, 1.0, 1.0, 1.0, 1.0, 1.0, 1.0, 1.0, 1.0, 1.0, 1.0, 1.0, 1.0, 1.0, 1.0, 1.0, 1.0, 1.0, 1.0, 1.0, 1.0, 1.0, 1.0, 1.0, 1.0, 1.0, 1.0, 1.0, 1.0, 1.0, 1.0, 1.0, 1.0, 1.0, 1.0, 1.0, 1.0, 1.0, 1.0, 1.0, 1.0, 1.0, 1.0, 1.0, 1.0, 1.0, 1.0, 1.0, 1.0, 1.0, 1.0, 1.0, 1.0, 1.0, 1.0, 1.0, 1.0, 1.0, 1.0, 1.0, 1.0, 1.0, 1.0, 1.0, 1.0, 1.0, 1.0, 1.0, 1.0, 1.0, 1.0, 1.0, 1.0, 1.0, 1.0, 1.0, 1.0, 1.0, 1.0, 1.0, 1.0, 1.0, 1.0, 1.0, 1.0, 1.0, 1.0, 1.0, 1.0, 1.0, 1.0, 1.0, 1.0, 1.0, 1.0, 1.0, 1.0, 1.0, 1.0, 1.0, 1.0, 1.0, 1.0, 1.0, 1.0, 1.0, 1.0, 1.0, 1.0, 1.0, 1.0, 1.0, 1.0, 1.0, 1.0, 1.0, 1.0, 1.0, 1.0, 1.0, 1.0, 1.0, 1.0, 1.0, 1.0, 1.0, 1.0, 1.0, 1.0, 1.0, 1.0, 1.0, 1.0, 1.0, 1.0, 1.0, 1.0, 1.0, 1.0, 1.0, 1.0, 1.0, 1.0, 1.0, 1.0, 1.0, 1.0, 1.0, 1.0, 1.0, 1.0, 1.0, 1.0, 1.0, 1.0, 1.0, 1.0, 1.0, 1.0, 1.0, 1.0, 1.0, 1.0, 1.0, 1.0, 1.0, 1.0, 1.0, 1.0, 1.0, 1.0, 1.0, 1.0, 1.0, 1.0, 1.0, 1.0, 1.0, 1.0, 1.0, 1.0, 1.0, 1.0, 1.0, 1.0, 1.0, 1.0, 1.0, 1.0, 1.0, 1.0, 1.0, 1.0, 1.0, 1.0, 1.0, 1.0, 1.0, 1.0, 1.0, 1.0, 1.0, 1.0])
me_cylinder_005.materials.append(mat_material)
me_cylinder_005.update()
me_cylinder_006 = bpy.data.meshes.new('Cylinder.006')
me_cylinder_006.from_pydata([(0.5345, 0.2276, -2.924), (0.5358, 0.3909, -3.091), (0.7673, 0.1138, -2.922), (0.3017, 0.1138, -2.926), (0.136, 0.1955, -3.094), (0.3017, -0.1138, -2.926), (0.136, -0.1955, -3.094), (0.5345, -0.2276, -2.924), (0.5358, -0.3909, -3.091), (0.7673, -0.1138, -2.922), (0.9357, -0.1955, -3.088), (0.9357, 0.1955, -3.088), (0.8494, -0.07053, -4.664), (0.8284, 0.1691, -4.962), (0.547, -0.1923, -4.567), (0.8069, -0.7663, -4.731), (0.8069, -0.9082, -4.988), (0.5479, -0.885, -4.684), (0.5472, -0.9801, -5.064), (0.2875, -0.7682, -4.729), (0.2875, -0.9101, -4.985), (0.2657, 0.1652, -4.965), (0.2444, -0.07442, -4.667), (0.5471, 0.2869, -5.061)], [], [(1, 4, 3, 0), (11, 1, 0, 2), (2, 0, 3, 5, 7, 9), (4, 6, 5, 3), (6, 8, 7, 5), (8, 10, 9, 7), (10, 11, 2, 9), (13, 11, 10, 12), (12, 10, 8, 14), (13, 12, 15, 16), (12, 14, 17, 15), (16, 15, 17), (14, 22, 19, 17), (20, 18, 17), (18, 16, 17), (19, 20, 17), (22, 21, 20, 19), (21, 23, 18, 20), (22, 6, 4, 21), (21, 4, 1, 23), (23, 1, 11, 13), (23, 13, 16, 18), (14, 8, 6, 22)])
me_cylinder_006.polygons.foreach_set('use_smooth', [True] * 23)
_uv = me_cylinder_006.uv_layers.new(name='UVMap')
_uv.uv.foreach_set('vector', [0.7873, 0.3567, 0.7514, 0.3591, 0.7599, 0.3455, 0.7809, 0.3442, 0.7987, 0.5226, 0.8144, 0.555, 0.8025, 0.5551, 0.7933, 0.5362, 0.7933, 0.5362, 0.8025, 0.5551, 0.7933, 0.5739, 0.775, 0.5739, 0.7658, 0.5551, 0.775, 0.5362, 0.7986, 0.5873, 0.7671, 0.5873, 0.775, 0.5739, 0.7933, 0.5739, 0.7671, 0.5873, 0.7514, 0.555, 0.7658, 0.5551, 0.775, 0.5739, 0.6939, 0.521, 0.658, 0.521, 0.668, 0.5054, 0.6888, 0.5054, 0.7672, 0.5226, 0.7987, 0.5226, 0.7933, 0.5362, 0.775, 0.5362, 0.5645, 0.496, 0.5645, 0.3442, 0.5961, 0.3446, 0.5842, 0.4721, 0.6637, 0.6436, 0.658, 0.521, 0.6939, 0.521, 0.6899, 0.6353, 0.5645, 0.496, 0.5842, 0.4721, 0.6404, 0.4785, 0.6516, 0.4994, 0.8163, 0.3442, 0.8408, 0.3531, 0.8411, 0.4097, 0.8201, 0.4007, 0.6371, 0.545, 0.6142, 0.545, 0.615, 0.5217, 0.8408, 0.3531, 0.8652, 0.3442, 0.8621, 0.4005, 0.8411, 0.4097, 0.6411, 0.5059, 0.6465, 0.5247, 0.615, 0.5217, 0.6465, 0.5247, 0.6371, 0.545, 0.615, 0.5217, 0.6183, 0.5059, 0.6411, 0.5059, 0.615, 0.5217, 0.7252, 0.472, 0.745, 0.4958, 0.658, 0.499, 0.6691, 0.4781, 0.5645, 0.5161, 0.5834, 0.5059, 0.5861, 0.6083, 0.5679, 0.603, 0.7252, 0.472, 0.7133, 0.3447, 0.745, 0.3442, 0.745, 0.4958, 0.7686, 0.5098, 0.7514, 0.3591, 0.7873, 0.3567, 0.7938, 0.5162, 0.7938, 0.5162, 0.7873, 0.3567, 0.8098, 0.3565, 0.8098, 0.5081, 0.5834, 0.5059, 0.6078, 0.5147, 0.6078, 0.6019, 0.5861, 0.6083, 0.6899, 0.6353, 0.6939, 0.521, 0.7182, 0.5155, 0.7093, 0.6393])
_ca = me_cylinder_006.color_attributes.new('Lighting', 'FLOAT_COLOR', 'POINT')
_ca.data.foreach_set('color', [1.0, 1.0, 1.0, 1.0, 1.0, 1.0, 1.0, 1.0, 1.0, 1.0, 1.0, 1.0, 1.0, 1.0, 1.0, 1.0, 1.0, 1.0, 1.0, 1.0, 1.0, 1.0, 1.0, 1.0, 1.0, 1.0, 1.0, 1.0, 1.0, 1.0, 1.0, 1.0, 1.0, 1.0, 1.0, 1.0, 1.0, 1.0, 1.0, 1.0, 1.0, 1.0, 1.0, 1.0, 1.0, 1.0, 1.0, 1.0, 1.0, 1.0, 1.0, 1.0, 1.0, 1.0, 1.0, 1.0, 1.0, 1.0, 1.0, 1.0, 1.0, 1.0, 1.0, 1.0, 1.0, 1.0, 1.0, 1.0, 1.0, 1.0, 1.0, 1.0, 1.0, 1.0, 1.0, 1.0, 1.0, 1.0, 1.0, 1.0, 1.0, 1.0, 1.0, 1.0, 1.0, 1.0, 1.0, 1.0, 1.0, 1.0, 1.0, 1.0, 1.0, 1.0, 1.0, 1.0])
_ca = me_cylinder_006.color_attributes.new('Attribute', 'BYTE_COLOR', 'CORNER')
_ca.data.foreach_set('color', [1.0, 1.0, 1.0, 1.0, 1.0, 1.0, 1.0, 1.0, 1.0, 1.0, 1.0, 1.0, 1.0, 1.0, 1.0, 1.0, 1.0, 1.0, 1.0, 1.0, 1.0, 1.0, 1.0, 1.0, 1.0, 1.0, 1.0, 1.0, 1.0, 1.0, 1.0, 1.0, 1.0, 1.0, 1.0, 1.0, 1.0, 1.0, 1.0, 1.0, 1.0, 1.0, 1.0, 1.0, 1.0, 1.0, 1.0, 1.0, 1.0, 1.0, 1.0, 1.0, 1.0, 1.0, 1.0, 1.0, 1.0, 1.0, 1.0, 1.0, 1.0, 1.0, 1.0, 1.0, 1.0, 1.0, 1.0, 1.0, 1.0, 1.0, 1.0, 1.0, 1.0, 1.0, 1.0, 1.0, 1.0, 1.0, 1.0, 1.0, 1.0, 1.0, 1.0, 1.0, 1.0, 1.0, 1.0, 1.0, 1.0, 1.0, 1.0, 1.0, 1.0, 1.0, 1.0, 1.0, 1.0, 1.0, 1.0, 1.0, 1.0, 1.0, 1.0, 1.0, 1.0, 1.0, 1.0, 1.0, 1.0, 1.0, 1.0, 1.0, 1.0, 1.0, 1.0, 1.0, 1.0, 1.0, 1.0, 1.0, 1.0, 1.0, 1.0, 1.0, 1.0, 1.0, 1.0, 1.0, 1.0, 1.0, 1.0, 1.0, 1.0, 1.0, 1.0, 1.0, 1.0, 1.0, 1.0, 1.0, 1.0, 1.0, 1.0, 1.0, 1.0, 1.0, 1.0, 1.0, 1.0, 1.0, 1.0, 1.0, 1.0, 1.0, 1.0, 1.0, 1.0, 1.0, 1.0, 1.0, 1.0, 1.0, 1.0, 1.0, 1.0, 1.0, 1.0, 1.0, 1.0, 1.0, 1.0, 1.0, 1.0, 1.0, 1.0, 1.0, 1.0, 1.0, 1.0, 1.0, 1.0, 1.0, 1.0, 1.0, 1.0, 1.0, 1.0, 1.0, 1.0, 1.0, 1.0, 1.0, 1.0, 1.0, 1.0, 1.0, 1.0, 1.0, 1.0, 1.0, 1.0, 1.0, 1.0, 1.0, 1.0, 1.0, 1.0, 1.0, 1.0, 1.0, 1.0, 1.0, 1.0, 1.0, 1.0, 1.0, 1.0, 1.0, 1.0, 1.0, 1.0, 1.0, 1.0, 1.0, 1.0, 1.0, 1.0, 1.0, 1.0, 1.0, 1.0, 1.0, 1.0, 1.0, 1.0, 1.0, 1.0, 1.0, 1.0, 1.0, 1.0, 1.0, 1.0, 1.0, 1.0, 1.0, 1.0, 1.0, 1.0, 1.0, 1.0, 1.0, 1.0, 1.0, 1.0, 1.0, 1.0, 1.0, 1.0, 1.0, 1.0, 1.0, 1.0, 1.0, 1.0, 1.0, 1.0, 1.0, 1.0, 1.0, 1.0, 1.0, 1.0, 1.0, 1.0, 1.0, 1.0, 1.0, 1.0, 1.0, 1.0, 1.0, 1.0, 1.0, 1.0, 1.0, 1.0, 1.0, 1.0, 1.0, 1.0, 1.0, 1.0, 1.0, 1.0, 1.0, 1.0, 1.0, 1.0, 1.0, 1.0, 1.0, 1.0, 1.0, 1.0, 1.0, 1.0, 1.0, 1.0, 1.0, 1.0, 1.0, 1.0, 1.0, 1.0, 1.0, 1.0, 1.0, 1.0, 1.0, 1.0, 1.0, 1.0, 1.0, 1.0, 1.0, 1.0, 1.0, 1.0, 1.0, 1.0, 1.0, 1.0, 1.0, 1.0, 1.0, 1.0, 1.0, 1.0, 1.0, 1.0, 1.0, 1.0, 1.0, 1.0, 1.0, 1.0, 1.0, 1.0, 1.0, 1.0, 1.0, 1.0, 1.0, 1.0, 1.0, 1.0, 1.0, 1.0, 1.0])
me_cylinder_006.materials.append(mat_material)
me_cylinder_006.update()
me_cylinder_007 = bpy.data.meshes.new('Cylinder.007')
me_cylinder_007.from_pydata([(0.3033, -0.4201, 1.861), (0.3033, 0.2277, 1.861), (0.6196, -0.4576, 2.209), (0.0, -0.6636, 1.861), (0.0, -0.7896, 2.209), (0.0, -0.5936, 2.446), (0.0, -0.5168, 3.219), (0.696, -0.2616, 2.557), (0.5046, -0.2616, 3.133), (0.696, 0.3406, 2.557), (0.5046, 0.283, 3.133), (0.0, 0.6023, 2.557), (0.6196, 0.3406, 2.209), (0.0, 0.6023, 2.209), (0.0, 0.4894, 1.861), (0.0, 0.4788, 3.247)], [], [(1, 12, 2, 0), (14, 1, 0, 3), (4, 0, 2), (0, 4, 3), (2, 5, 4), (7, 8, 6, 5), (5, 2, 7), (9, 10, 8, 7), (12, 9, 7, 2), (11, 15, 10, 9), (13, 11, 9, 12), (14, 13, 12, 1), (10, 15, 6, 8)])
me_cylinder_007.polygons.foreach_set('use_smooth', [True] * 13)
_uv = me_cylinder_007.uv_layers.new(name='UVMap')
_uv.uv.foreach_set('vector', [0.3247, 0.5174, 0.2898, 0.5299, 0.2898, 0.4417, 0.3247, 0.4458, 0.3583, 0.5464, 0.3247, 0.5174, 0.3247, 0.4458, 0.3583, 0.4189, 0.4185, 0.3839, 0.3701, 0.4181, 0.3408, 0.3858, 0.3701, 0.4181, 0.4185, 0.3839, 0.4125, 0.4189, 0.3408, 0.3858, 0.4074, 0.3544, 0.4185, 0.3839, 0.3221, 0.3453, 0.3392, 0.2806, 0.4015, 0.2695, 0.4074, 0.3544, 0.4074, 0.3544, 0.3408, 0.3858, 0.3221, 0.3453, 0.2898, 0.333, 0.31, 0.2695, 0.3392, 0.2806, 0.3221, 0.3453, 0.4928, 0.3821, 0.5005, 0.3435, 0.5278, 0.3499, 0.529, 0.3907, 0.4185, 0.344, 0.4241, 0.2695, 0.4838, 0.2817, 0.5005, 0.3435, 0.4185, 0.3823, 0.4185, 0.344, 0.5005, 0.3435, 0.4928, 0.3821, 0.4236, 0.4218, 0.4185, 0.3823, 0.4928, 0.3821, 0.466, 0.4231, 0.3583, 0.4409, 0.4153, 0.4189, 0.4153, 0.529, 0.3586, 0.5011])
_ca = me_cylinder_007.color_attributes.new('Lighting', 'FLOAT_COLOR', 'POINT')
_ca.data.foreach_set('color', [1.0, 1.0, 1.0, 1.0, 1.0, 1.0, 1.0, 1.0, 1.0, 1.0, 1.0, 1.0, 1.0, 1.0, 1.0, 1.0, 1.0, 1.0, 1.0, 1.0, 1.0, 1.0, 1.0, 1.0, 1.0, 1.0, 1.0, 1.0, 1.0, 1.0, 1.0, 1.0, 1.0, 1.0, 1.0, 1.0, 1.0, 1.0, 1.0, 1.0, 1.0, 1.0, 1.0, 1.0, 1.0, 1.0, 1.0, 1.0, 1.0, 1.0, 1.0, 1.0, 1.0, 1.0, 1.0, 1.0, 1.0, 1.0, 1.0, 1.0, 1.0, 1.0, 1.0, 1.0])
_ca = me_cylinder_007.color_attributes.new('Attribute', 'BYTE_COLOR', 'CORNER')
_ca.data.foreach_set('color', [1.0, 1.0, 1.0, 1.0, 1.0, 1.0, 1.0, 1.0, 1.0, 1.0, 1.0, 1.0, 1.0, 1.0, 1.0, 1.0, 1.0, 1.0, 1.0, 1.0, 1.0, 1.0, 1.0, 1.0, 1.0, 1.0, 1.0, 1.0, 1.0, 1.0, 1.0, 1.0, 1.0, 1.0, 1.0, 1.0, 1.0, 1.0, 1.0, 1.0, 1.0, 1.0, 1.0, 1.0, 1.0, 1.0, 1.0, 1.0, 1.0, 1.0, 1.0, 1.0, 1.0, 1.0, 1.0, 1.0, 1.0, 1.0, 1.0, 1.0, 1.0, 1.0, 1.0, 1.0, 1.0, 1.0, 1.0, 1.0, 1.0, 1.0, 1.0, 1.0, 1.0, 1.0, 1.0, 1.0, 1.0, 1.0, 1.0, 1.0, 1.0, 1.0, 1.0, 1.0, 1.0, 1.0, 1.0, 1.0, 1.0, 1.0, 1.0, 1.0, 1.0, 1.0, 1.0, 1.0, 1.0, 1.0, 1.0, 1.0, 1.0, 1.0, 1.0, 1.0, 1.0, 1.0, 1.0, 1.0, 1.0, 1.0, 1.0, 1.0, 1.0, 1.0, 1.0, 1.0, 1.0, 1.0, 1.0, 1.0, 1.0, 1.0, 1.0, 1.0, 1.0, 1.0, 1.0, 1.0, 1.0, 1.0, 1.0, 1.0, 1.0, 1.0, 1.0, 1.0, 1.0, 1.0, 1.0, 1.0, 1.0, 1.0, 1.0, 1.0, 1.0, 1.0, 1.0, 1.0, 1.0, 1.0, 1.0, 1.0, 1.0, 1.0, 1.0, 1.0, 1.0, 1.0, 1.0, 1.0, 1.0, 1.0, 1.0, 1.0, 1.0, 1.0, 1.0, 1.0, 1.0, 1.0, 1.0, 1.0, 1.0, 1.0, 1.0, 1.0, 1.0, 1.0, 1.0, 1.0, 1.0, 1.0, 1.0, 1.0, 1.0, 1.0, 1.0, 1.0, 1.0, 1.0, 1.0, 1.0])
me_cylinder_007.materials.append(mat_material)
me_cylinder_007.update()
me_cylinder_008 = bpy.data.meshes.new('Cylinder.008')
me_cylinder_008.from_pydata([(0.0, 0.6793, 2.173), (0.6913, 0.416, 2.033), (0.0, 0.7492, 2.276), (0.0, -0.7436, 1.343), (0.55, -0.5182, 1.76), (0.0, -0.8324, 2.276), (0.6913, -0.5342, 2.276), (0.6913, 0.451, 2.276)], [], [(0, 1, 4, 3), (0, 2, 7, 1), (4, 6, 5, 3), (7, 2, 5, 6), (1, 7, 6, 4)])
me_cylinder_008.polygons.foreach_set('use_smooth', [True] * 5)
_uv = me_cylinder_008.uv_layers.new(name='UVMap')
_uv.uv.foreach_set('vector', [0.01835, 0.2548, 0.0856, 0.2829, 0.07685, 0.3786, 0.01835, 0.4174, 0.01835, 0.2548, 0.01949, 0.2442, 0.08966, 0.2697, 0.0856, 0.2829, 0.1973, 0.2988, 0.2484, 0.2847, 0.2512, 0.3593, 0.1582, 0.3593, 0.1582, 0.3715, 0.08966, 0.4011, 0.08966, 0.2442, 0.1582, 0.2738, 0.2138, 0.2466, 0.2374, 0.2442, 0.2484, 0.2847, 0.1973, 0.2988])
_ca = me_cylinder_008.color_attributes.new('Lighting', 'FLOAT_COLOR', 'POINT')
_ca.data.foreach_set('color', [1.0, 1.0, 1.0, 1.0, 1.0, 1.0, 1.0, 1.0, 1.0, 1.0, 1.0, 1.0, 1.0, 1.0, 1.0, 1.0, 1.0, 1.0, 1.0, 1.0, 0.9785, 0.9785, 0.9785, 1.0, 1.0, 1.0, 1.0, 1.0, 1.0, 1.0, 1.0, 1.0])
_ca = me_cylinder_008.color_attributes.new('Attribute', 'BYTE_COLOR', 'CORNER')
_ca.data.foreach_set('color', [1.0, 1.0, 1.0, 1.0, 1.0, 1.0, 1.0, 1.0, 1.0, 1.0, 1.0, 1.0, 1.0, 1.0, 1.0, 1.0, 1.0, 1.0, 1.0, 1.0, 1.0, 1.0, 1.0, 1.0, 1.0, 1.0, 1.0, 1.0, 1.0, 1.0, 1.0, 1.0, 1.0, 1.0, 1.0, 1.0, 1.0, 1.0, 1.0, 1.0, 1.0, 1.0, 1.0, 1.0, 1.0, 1.0, 1.0, 1.0, 1.0, 1.0, 1.0, 1.0, 1.0, 1.0, 1.0, 1.0, 1.0, 1.0, 1.0, 1.0, 1.0, 1.0, 1.0, 1.0, 1.0, 1.0, 1.0, 1.0, 1.0, 1.0, 1.0, 1.0, 1.0, 1.0, 1.0, 1.0, 1.0, 1.0, 1.0, 1.0])
me_cylinder_008.materials.append(mat_material)
me_cylinder_008.update()
me_cylinder_009 = bpy.data.meshes.new('Cylinder.009')
me_cylinder_009.from_pydata([(0.0, 0.8916, 2.703), (0.7721, 0.4458, 2.874), (0.0, 0.8916, 3.499), (0.0, -0.8916, 2.703), (0.7721, -0.4458, 2.874), (0.0, -0.8916, 3.499), (0.7721, -0.4458, 3.67), (0.7721, 0.4458, 3.67)], [], [(0, 1, 4, 3), (0, 2, 7, 1), (4, 6, 5, 3), (7, 2, 5, 6), (1, 7, 6, 4)])
me_cylinder_009.polygons.foreach_set('use_smooth', [True] * 5)
_uv = me_cylinder_009.uv_layers.new(name='UVMap')
_uv.uv.foreach_set('vector', [0.1433, 0.1574, 0.07902, 0.1211, 0.07902, 0.04869, 0.1433, 0.01246, 0.2121, 0.1303, 0.1479, 0.122, 0.1433, 0.0484, 0.2075, 0.05661, 0.1433, 0.1424, 0.2069, 0.1303, 0.2069, 0.204, 0.1433, 0.2162, 0.01475, 0.04869, 0.07902, 0.01246, 0.07902, 0.1574, 0.01475, 0.1211, 0.2075, 0.05661, 0.1433, 0.0484, 0.1479, 0.01246, 0.2121, 0.02067])
_ca = me_cylinder_009.color_attributes.new('Lighting', 'FLOAT_COLOR', 'POINT')
_ca.data.foreach_set('color', [1.0, 1.0, 1.0, 1.0, 1.0, 1.0, 1.0, 1.0, 1.0, 1.0, 1.0, 1.0, 1.0, 1.0, 1.0, 1.0, 1.0, 1.0, 1.0, 1.0, 1.0, 1.0, 1.0, 1.0, 1.0, 1.0, 1.0, 1.0, 1.0, 1.0, 1.0, 1.0])
_ca = me_cylinder_009.color_attributes.new('Attribute', 'BYTE_COLOR', 'CORNER')
_ca.data.foreach_set('color', [1.0, 1.0, 1.0, 1.0, 1.0, 1.0, 1.0, 1.0, 1.0, 1.0, 1.0, 1.0, 1.0, 1.0, 1.0, 1.0, 1.0, 1.0, 1.0, 1.0, 1.0, 1.0, 1.0, 1.0, 1.0, 1.0, 1.0, 1.0, 1.0, 1.0, 1.0, 1.0, 1.0, 1.0, 1.0, 1.0, 1.0, 1.0, 1.0, 1.0, 1.0, 1.0, 1.0, 1.0, 1.0, 1.0, 1.0, 1.0, 1.0, 1.0, 1.0, 1.0, 1.0, 1.0, 1.0, 1.0, 1.0, 1.0, 1.0, 1.0, 1.0, 1.0, 1.0, 1.0, 1.0, 1.0, 1.0, 1.0, 1.0, 1.0, 1.0, 1.0, 1.0, 1.0, 1.0, 1.0, 1.0, 1.0, 1.0, 1.0])
me_cylinder_009.materials.append(mat_material)
me_cylinder_009.update()
me_cylinder_010 = bpy.data.meshes.new('Cylinder.010')
me_cylinder_010.from_pydata([(0.0, 1.662, 2.663), (1.439, 0.8308, 2.902), (0.0, 1.662, 2.865), (0.0, -1.545, 2.663), (1.439, -0.7141, 2.902), (0.0, -1.662, 2.865), (1.439, -0.8308, 3.103), (1.439, 0.8308, 3.103)], [], [(0, 1, 4, 3), (0, 2, 7, 1), (4, 6, 5, 3), (7, 2, 5, 6), (1, 7, 6, 4)])
me_cylinder_010.polygons.foreach_set('use_smooth', [True] * 5)
_uv = me_cylinder_010.uv_layers.new(name='UVMap')
_uv.uv.foreach_set('vector', [0.2262, 0.01979, 0.3217, 0.07416, 0.3217, 0.1753, 0.2262, 0.2296, 0.4481, 0.1829, 0.4349, 0.1829, 0.4193, 0.07416, 0.4325, 0.07416, 0.3217, 0.1753, 0.3239, 0.1829, 0.2284, 0.2373, 0.2262, 0.2296, 0.3239, 0.07416, 0.4193, 0.01979, 0.4193, 0.2373, 0.3239, 0.1829, 0.4325, 0.07416, 0.4193, 0.07416, 0.4193, 0.01979, 0.4325, 0.02361])
_ca = me_cylinder_010.color_attributes.new('Lighting', 'FLOAT_COLOR', 'POINT')
_ca.data.foreach_set('color', [1.0, 1.0, 1.0, 1.0, 1.0, 1.0, 1.0, 1.0, 1.0, 1.0, 1.0, 1.0, 1.0, 1.0, 1.0, 1.0, 1.0, 1.0, 1.0, 1.0, 1.0, 1.0, 1.0, 1.0, 1.0, 1.0, 1.0, 1.0, 1.0, 1.0, 1.0, 1.0])
_ca = me_cylinder_010.color_attributes.new('Attribute', 'BYTE_COLOR', 'CORNER')
_ca.data.foreach_set('color', [1.0, 1.0, 1.0, 1.0, 1.0, 1.0, 1.0, 1.0, 1.0, 1.0, 1.0, 1.0, 1.0, 1.0, 1.0, 1.0, 1.0, 1.0, 1.0, 1.0, 1.0, 1.0, 1.0, 1.0, 1.0, 1.0, 1.0, 1.0, 1.0, 1.0, 1.0, 1.0, 1.0, 1.0, 1.0, 1.0, 1.0, 1.0, 1.0, 1.0, 1.0, 1.0, 1.0, 1.0, 1.0, 1.0, 1.0, 1.0, 1.0, 1.0, 1.0, 1.0, 1.0, 1.0, 1.0, 1.0, 1.0, 1.0, 1.0, 1.0, 1.0, 1.0, 1.0, 1.0, 1.0, 1.0, 1.0, 1.0, 1.0, 1.0, 1.0, 1.0, 1.0, 1.0, 1.0, 1.0, 1.0, 1.0, 1.0, 1.0])
me_cylinder_010.materials.append(mat_material)
me_cylinder_010.update()

# ---- objects
ob_cylinder = bpy.data.objects.new('Cylinder', me_cylinder)
ob_hat_001 = bpy.data.objects.new('hat.001', me_cube_006)
ob_hat = bpy.data.objects.new('hat', me_cube_007)
ob_cylinder_001 = bpy.data.objects.new('Cylinder.001', me_cylinder_001)
ob_cylinder_002 = bpy.data.objects.new('Cylinder.002', me_cylinder_002)
ob_cylinder_003 = bpy.data.objects.new('Cylinder.003', me_cylinder_003)
ob_cylinder_004 = bpy.data.objects.new('Cylinder.004', me_cylinder_004)
ob_cylinder_005 = bpy.data.objects.new('Cylinder.005', me_cylinder_005)
ob_cylinder_006 = bpy.data.objects.new('Cylinder.006', me_cylinder_006)
ob_cylinder_007 = bpy.data.objects.new('Cylinder.007', me_cylinder_007)
ob_cylinder_008 = bpy.data.objects.new('Cylinder.008', me_cylinder_008)
ob_cylinder_009 = bpy.data.objects.new('Cylinder.009', me_cylinder_009)
ob_cylinder_010 = bpy.data.objects.new('Cylinder.010', me_cylinder_010)

# ---- transforms, parenting, visibility, modifiers, constraints
ob_cylinder.location = (0.0, 0.0, 0.0)
_m = ob_cylinder.modifiers.new('Mirror', 'MIRROR')
_m.use_clip = True
ob_hat_001.location = (0.0, 0.0, 3.255)
ob_hat_001.scale = (0.6662, 0.6662, 0.6662)
_m = ob_hat_001.modifiers.new('Mirror', 'MIRROR')
_m.use_clip = True
ob_hat.location = (0.0, -0.8644, 2.94)
ob_hat.scale = (0.3827, 0.3827, 0.3827)
_m = ob_hat.modifiers.new('Mirror', 'MIRROR')
_m.use_clip = True
ob_cylinder_001.location = (0.0, 0.0, 0.0)
_m = ob_cylinder_001.modifiers.new('Mirror', 'MIRROR')
_m.use_clip = True
ob_cylinder_002.location = (0.0, 0.0, 0.0)
_m = ob_cylinder_002.modifiers.new('Mirror', 'MIRROR')
_m.use_clip = True
ob_cylinder_003.location = (0.0, 0.0, 0.0)
_m = ob_cylinder_003.modifiers.new('Mirror', 'MIRROR')
_m.use_clip = True
ob_cylinder_004.location = (0.0, 0.0, 0.0)
_m = ob_cylinder_004.modifiers.new('Mirror', 'MIRROR')
_m.use_clip = True
ob_cylinder_005.location = (0.0, 0.0, 0.0)
_m = ob_cylinder_005.modifiers.new('Mirror', 'MIRROR')
_m.use_clip = True
ob_cylinder_006.location = (0.0, 0.0, 0.0)
_m = ob_cylinder_006.modifiers.new('Mirror', 'MIRROR')
_m.use_clip = True
ob_cylinder_007.location = (0.0, 0.0, 0.0)
_m = ob_cylinder_007.modifiers.new('Mirror', 'MIRROR')
_m.use_clip = True
ob_cylinder_008.location = (0.0, 0.0, 0.0)
_m = ob_cylinder_008.modifiers.new('Mirror', 'MIRROR')
_m.use_clip = True
ob_cylinder_009.location = (0.0, 0.0, 0.0)
_m = ob_cylinder_009.modifiers.new('Mirror', 'MIRROR')
_m.use_clip = True
ob_cylinder_010.location = (0.0, 0.0, 0.0)
_m = ob_cylinder_010.modifiers.new('Mirror', 'MIRROR')
_m.use_clip = True

# ---- collection membership
col_collection.objects.link(ob_cylinder)
col_collection.objects.link(ob_hat_001)
col_collection.objects.link(ob_hat)
col_collection.objects.link(ob_cylinder_001)
col_collection.objects.link(ob_cylinder_002)
col_collection.objects.link(ob_cylinder_003)
col_collection.objects.link(ob_cylinder_004)
col_collection.objects.link(ob_cylinder_005)
col_collection.objects.link(ob_cylinder_006)
col_collection.objects.link(ob_cylinder_007)
col_collection.objects.link(ob_cylinder_008)
col_collection.objects.link(ob_cylinder_009)
col_collection.objects.link(ob_cylinder_010)

# ---- scene / render settings (as saved in the file)
scene.frame_start = 1; scene.frame_end = 250; scene.frame_set(227)
scene.render.engine = 'BLENDER_EEVEE_NEXT'
bpy.context.view_layer.update()

# ---- added for rendering (the .blend has no active camera): camera
cam_auto = bpy.data.cameras.new('AutoCamera')
cam_auto.lens = 50.0
cam_auto.sensor_width = 36.0
cam_auto.clip_end = 1000.0
ob_auto_camera = bpy.data.objects.new('AutoCamera', cam_auto)
scene.collection.objects.link(ob_auto_camera)
ob_auto_camera.location = (11.5193, -13.8232, 8.51851)
ob_auto_camera.rotation_euler = (1.09748, -7.21219e-08, 0.694738)
scene.camera = ob_auto_camera
bpy.context.view_layer.update()
